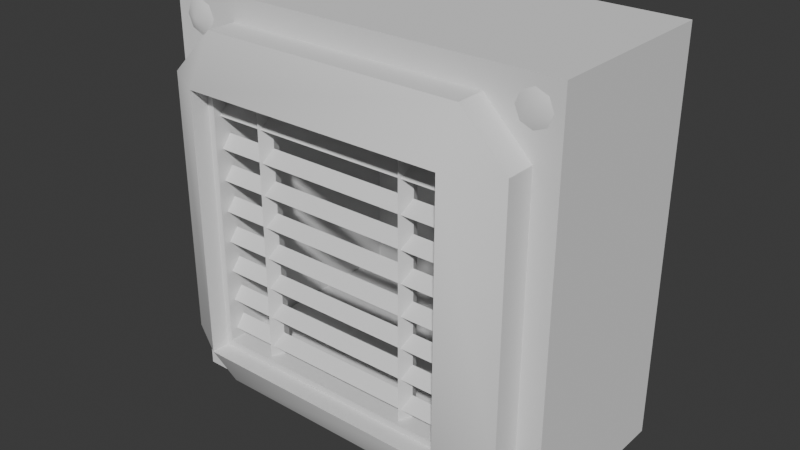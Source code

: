 # Source: Greeblie_Size1_TypeA.blend  (saved by Blender 5.2.44; exported with 4.5.12 LTS)
import bpy
from mathutils import Matrix  # noqa: F401  (used for matrix-valued properties, if any)

bpy.ops.wm.read_factory_settings(use_empty=True)
scene = bpy.context.scene
scene.name = 'Scene'

# ---- collections
col_collection = bpy.data.collections.new('Collection'); scene.collection.children.link(col_collection)

# ---- world
world_world = bpy.data.worlds.new('World'); scene.world = world_world
world_world.use_nodes = True; world_world.node_tree.nodes.clear()
_N = world_world.node_tree.nodes; _L = world_world.node_tree.links
n0 = _N.new('ShaderNodeOutputWorld'); n0.name = 'World Output'; n0.location = (200, 100)
n1 = _N.new('ShaderNodeBackground'); n1.name = 'Background'; n1.location = (-200, 100)
n1.inputs[0].default_value = (0.05088, 0.05088, 0.05088, 1.0)
_L.new(n1.outputs[0], n0.inputs[0])
n0.is_active_output = True
world_world.color = (0.05088, 0.05088, 0.05088)
world_world.sun_shadow_jitter_overblur = 0.0

# ---- meshes
me_circle_001 = bpy.data.meshes.new('Circle.001')
me_circle_001.from_pydata([(-0.3917, 0.007554, 0.4346), (-0.4038, 0.007554, 0.4639), (-0.4331, 0.007554, 0.476), (-0.4624, 0.007554, 0.4639), (-0.4745, 0.007554, 0.4346), (-0.4624, 0.007554, 0.4053), (-0.4331, 0.007554, 0.3932), (-0.4038, 0.007554, 0.4053), (-0.4331, -0.01181, 0.4346), (0.4778, 0.007554, 0.4346), (0.4656, 0.007554, 0.4639), (0.4363, 0.007554, 0.476), (0.407, 0.007554, 0.4639), (0.3949, 0.007554, 0.4346), (0.407, 0.007554, 0.4053), (0.4363, 0.007554, 0.3932), (0.4656, 0.007554, 0.4053), (0.4363, -0.01181, 0.4346), (-0.3917, 0.007554, -0.4348), (-0.4038, 0.007554, -0.4055), (-0.4331, 0.007554, -0.3934), (-0.4624, 0.007554, -0.4055), (-0.4745, 0.007554, -0.4348), (-0.4624, 0.007554, -0.4641), (-0.4331, 0.007554, -0.4763), (-0.4038, 0.007554, -0.4641), (-0.4331, -0.01181, -0.4348), (0.4778, 0.007554, -0.4348), (0.4656, 0.007554, -0.4055), (0.4363, 0.007554, -0.3934), (0.407, 0.007554, -0.4055), (0.3949, 0.007554, -0.4348), (0.407, 0.007554, -0.4641), (0.4363, 0.007554, -0.4763), (0.4656, 0.007554, -0.4641), (0.4363, -0.01181, -0.4348), (-0.5008, 0.4625, -0.4991), (-0.5008, 0.4625, 0.5009), (0.4992, 0.4625, -0.4991), (0.4992, 0.4625, 0.5009), (-0.3111, -0.08191, 0.3112), (0.3095, -0.08191, 0.3112), (-0.3111, -0.08191, -0.3094), (0.3095, -0.08191, -0.3094), (0.4992, 0.007846, 0.5009), (0.4992, 0.007846, -0.4991), (-0.5008, 0.007846, -0.4991), (-0.5008, 0.007846, 0.5009), (-0.3276, -0.1278, -0.3259), (-0.3276, -0.1278, 0.3277), (0.326, -0.1278, 0.3277), (0.326, -0.1278, -0.3259), (-0.3276, 0.007846, -0.4396), (-0.4413, 0.007846, -0.3259), (-0.5008, 0.007846, -0.4991), (-0.4413, 0.007846, 0.3277), (-0.3276, 0.007846, 0.4414), (-0.5008, 0.007846, 0.5009), (0.4397, 0.007846, -0.3259), (0.326, 0.007846, -0.4396), (0.4992, 0.007846, -0.4991), (0.326, 0.007846, 0.4414), (0.4397, 0.007846, 0.3277), (0.4992, 0.007846, 0.5009), (0.4397, -0.06598, 0.3277), (0.326, -0.06598, 0.4414), (0.326, -0.06598, -0.4396), (0.4397, -0.06598, -0.3259), (-0.4413, -0.06598, -0.3259), (-0.3276, -0.06598, -0.4396), (-0.3276, -0.06598, 0.4414), (-0.4413, -0.06598, 0.3277), (-0.3276, -0.08191, 0.3277), (-0.3276, -0.08191, -0.3259), (0.326, -0.08191, 0.3277), (0.326, -0.08191, -0.3259), (-0.3111, 0.455, 0.3112), (-0.3111, 0.455, -0.3094), (0.3095, 0.455, 0.3112), (0.3095, 0.455, -0.3094), (-0.3201, -0.0399, -0.253), (-0.3201, -0.06404, -0.2828), (0.3185, -0.0399, -0.253), (0.3185, -0.06404, -0.2828), (-0.3201, -0.0399, -0.1763), (-0.3201, -0.06404, -0.2061), (0.3185, -0.0399, -0.1763), (0.3185, -0.06404, -0.2061), (-0.3201, -0.0399, -0.09964), (-0.3201, -0.06404, -0.1295), (0.3185, -0.0399, -0.09964), (0.3185, -0.06404, -0.1295), (-0.3201, -0.0399, -0.02299), (-0.3201, -0.06404, -0.05282), (0.3185, -0.0399, -0.02299), (0.3185, -0.06404, -0.05282), (-0.3201, -0.0399, 0.05366), (-0.3201, -0.06404, 0.02384), (0.3185, -0.0399, 0.05366), (0.3185, -0.06404, 0.02384), (-0.3201, -0.0399, 0.1303), (-0.3201, -0.06404, 0.1005), (0.3185, -0.0399, 0.1303), (0.3185, -0.06404, 0.1005), (-0.3201, -0.0399, 0.207), (-0.3201, -0.06404, 0.1771), (0.3185, -0.0399, 0.207), (0.3185, -0.06404, 0.1771), (-0.3201, -0.0399, 0.2836), (-0.3201, -0.06404, 0.2538), (0.3185, -0.0399, 0.2836), (0.3185, -0.06404, 0.2538), (-0.2056, -0.03952, -0.3543), (-0.1906, -0.06952, -0.3543), (-0.1756, -0.03952, -0.3543), (-0.1906, -0.009524, -0.3543), (-0.2056, -0.03952, 0.348), (-0.1906, -0.06952, 0.348), (-0.1756, -0.03952, 0.348), (-0.1906, -0.009524, 0.348), (0.176, -0.03952, -0.3543), (0.191, -0.06952, -0.3543), (0.206, -0.03952, -0.3543), (0.191, -0.009524, -0.3543), (0.176, -0.03952, 0.348), (0.191, -0.06952, 0.348), (0.206, -0.03952, 0.348), (0.191, -0.009524, 0.348)], [], [(8, 0, 1), (8, 1, 2), (8, 2, 3), (8, 3, 4), (8, 4, 5), (8, 5, 6), (8, 6, 7), (8, 7, 0), (17, 9, 10), (17, 10, 11), (17, 11, 12), (17, 12, 13), (17, 13, 14), (17, 14, 15), (17, 15, 16), (17, 16, 9), (26, 18, 19), (26, 19, 20), (26, 20, 21), (26, 21, 22), (26, 22, 23), (26, 23, 24), (26, 24, 25), (26, 25, 18), (35, 27, 28), (35, 28, 29), (35, 29, 30), (35, 30, 31), (35, 31, 32), (35, 32, 33), (35, 33, 34), (35, 34, 27), (38, 39, 44, 45), (71, 49, 70), (46, 47, 37, 36), (38, 45, 46, 36), (44, 39, 37, 47), (69, 66, 51, 48), (66, 67, 51), (48, 49, 71, 68), (43, 41, 78, 79), (68, 69, 48), (48, 51, 75, 73), (49, 50, 65, 70), (67, 64, 50, 51), (52, 53, 54), (55, 56, 57), (58, 59, 60), (61, 62, 63), (55, 71, 70, 56), (64, 62, 61, 65), (66, 59, 58, 67), (52, 69, 68, 53), (52, 59, 66, 69), (54, 53, 55, 57, 47, 46), (60, 59, 52, 54, 46, 45), (55, 53, 68, 71), (57, 56, 61, 63, 44, 47), (61, 56, 70, 65), (58, 62, 64, 67), (63, 62, 58, 60, 45, 44), (50, 64, 65), (49, 48, 73, 72), (50, 49, 72, 74), (51, 50, 74, 75), (42, 40, 72, 73), (40, 41, 74, 72), (41, 43, 75, 74), (43, 42, 73, 75), (79, 78, 76, 77), (40, 42, 77, 76), (42, 43, 79, 77), (41, 40, 76, 78), (80, 81, 83, 82), (84, 85, 87, 86), (88, 89, 91, 90), (92, 93, 95, 94), (96, 97, 99, 98), (100, 101, 103, 102), (104, 105, 107, 106), (108, 109, 111, 110), (112, 116, 119, 115), (113, 117, 116, 112), (114, 118, 117, 113), (115, 119, 118, 114), (120, 124, 127, 123), (121, 125, 124, 120), (122, 126, 125, 121), (123, 127, 126, 122)])
me_circle_001.polygons.foreach_set('use_smooth', [True] * 89)
_k = set([(36, 46), (37, 47), (38, 45), (39, 44), (40, 41), (40, 42), (40, 76), (41, 43), (41, 78), (42, 43), (42, 77), (43, 79), (44, 45), (44, 47), (45, 46), (46, 47), (48, 49), (48, 51), (48, 73), (49, 50), (49, 72), (50, 51), (50, 74), (51, 75), (52, 53), (52, 59), (52, 69), (53, 55), (53, 68), (55, 56), (55, 71), (56, 61), (56, 70), (58, 59), (58, 62), (58, 67), (59, 66), (61, 62), (61, 65), (62, 64), (64, 65), (64, 67), (65, 70), (66, 67), (66, 69), (68, 69), (68, 71), (70, 71), (72, 73), (72, 74), (73, 75), (74, 75), (76, 77), (76, 78), (77, 79), (78, 79), (112, 116), (113, 117), (114, 118), (115, 119), (120, 124), (121, 125), (122, 126), (123, 127)])
me_circle_001.attributes.new('sharp_edge', 'BOOLEAN', 'EDGE').data.foreach_set('value', [ (min(e.vertices), max(e.vertices)) in _k for e in me_circle_001.edges])
_uv = me_circle_001.uv_layers.new(name='UVMap')
_uv.uv.foreach_set('vector', [0.0, 0.0, 0.0, 0.0, 0.0, 0.0, 0.0, 0.0, 0.0, 0.0, 0.0, 0.0, 0.0, 0.0, 0.0, 0.0, 0.0, 0.0, 0.0, 0.0, 0.0, 0.0, 0.0, 0.0, 0.0, 0.0, 0.0, 0.0, 0.0, 0.0, 0.0, 0.0, 0.0, 0.0, 0.0, 0.0, 0.0, 0.0, 0.0, 0.0, 0.0, 0.0, 0.0, 0.0, 0.0, 0.0, 0.0, 0.0, 0.0, 0.0, 0.0, 0.0, 0.0, 0.0, 0.0, 0.0, 0.0, 0.0, 0.0, 0.0, 0.0, 0.0, 0.0, 0.0, 0.0, 0.0, 0.0, 0.0, 0.0, 0.0, 0.0, 0.0, 0.0, 0.0, 0.0, 0.0, 0.0, 0.0, 0.0, 0.0, 0.0, 0.0, 0.0, 0.0, 0.0, 0.0, 0.0, 0.0, 0.0, 0.0, 0.0, 0.0, 0.0, 0.0, 0.0, 0.0, 0.0, 0.0, 0.0, 0.0, 0.0, 0.0, 0.0, 0.0, 0.0, 0.0, 0.0, 0.0, 0.0, 0.0, 0.0, 0.0, 0.0, 0.0, 0.0, 0.0, 0.0, 0.0, 0.0, 0.0, 0.0, 0.0, 0.0, 0.0, 0.0, 0.0, 0.0, 0.0, 0.0, 0.0, 0.0, 0.0, 0.0, 0.0, 0.0, 0.0, 0.0, 0.0, 0.0, 0.0, 0.0, 0.0, 0.0, 0.0, 0.0, 0.0, 0.0, 0.0, 0.0, 0.0, 0.0, 0.0, 0.0, 0.0, 0.0, 0.0, 0.0, 0.0, 0.0, 0.0, 0.0, 0.0, 0.0, 0.0, 0.0, 0.0, 0.0, 0.0, 0.0, 0.0, 0.0, 0.0, 0.0, 0.0, 0.0, 0.0, 0.0, 0.0, 0.0, 0.0, 0.0, 0.0, 0.0, 0.0, 0.0, 0.0, 0.0, 0.0, 0.0, 0.0, 0.0, 0.0, 0.375, 0.25, 0.625, 0.25, 0.625, 0.5, 0.375, 0.5, 0.5817, 0.7351, 0.5817, 0.7067, 0.6101, 0.7067, 0.375, 0.75, 0.625, 0.75, 0.625, 1.0, 0.375, 1.0, 0.125, 0.5, 0.375, 0.5, 0.375, 0.75, 0.125, 0.75, 0.625, 0.5, 0.875, 0.5, 0.875, 0.75, 0.625, 0.75, 0.3899, 0.7067, 0.3899, 0.5433, 0.4183, 0.5433, 0.4183, 0.7067, 0.3899, 0.5433, 0.4183, 0.5149, 0.4183, 0.5433, 0.4183, 0.7067, 0.5817, 0.7067, 0.5817, 0.7351, 0.4183, 0.7351, 0.4224, 0.5474, 0.5776, 0.5474, 0.5776, 0.5474, 0.4224, 0.5474, 0.4183, 0.7351, 0.3899, 0.7067, 0.4183, 0.7067, 0.4183, 0.7067, 0.4183, 0.5433, 0.4183, 0.5433, 0.4183, 0.7067, 0.5817, 0.7067, 0.5817, 0.5433, 0.6101, 0.5433, 0.6101, 0.7067, 0.4183, 0.5149, 0.5817, 0.5149, 0.5817, 0.5433, 0.4183, 0.5433, 0.3899, 0.7067, 0.4112, 0.7351, 0.375, 0.75, 0.5817, 0.7351, 0.6101, 0.7138, 0.625, 0.75, 0.4183, 0.5149, 0.3899, 0.5362, 0.375, 0.5, 0.6101, 0.5433, 0.5888, 0.5149, 0.625, 0.5, 0.5817, 0.7351, 0.5817, 0.7351, 0.6101, 0.7067, 0.6101, 0.7138, 0.5817, 0.5149, 0.5888, 0.5149, 0.6101, 0.5433, 0.6101, 0.5433, 0.3899, 0.5433, 0.3899, 0.5362, 0.4183, 0.5149, 0.4183, 0.5149, 0.3899, 0.7067, 0.3899, 0.7067, 0.4183, 0.7351, 0.4112, 0.7351, 0.3899, 0.7067, 0.3899, 0.5362, 0.3899, 0.5433, 0.3899, 0.7067, 0.375, 0.75, 0.4112, 0.7351, 0.5817, 0.7351, 0.625, 0.75, 0.625, 0.75, 0.375, 0.75, 0.375, 0.5, 0.3899, 0.5362, 0.3899, 0.7067, 0.375, 0.75, 0.375, 0.75, 0.375, 0.5, 0.5817, 0.7351, 0.4112, 0.7351, 0.4183, 0.7351, 0.5817, 0.7351, 0.625, 0.75, 0.6101, 0.7138, 0.6101, 0.5433, 0.625, 0.5, 0.625, 0.5, 0.625, 0.75, 0.6101, 0.5433, 0.6101, 0.7138, 0.6101, 0.7067, 0.6101, 0.5433, 0.4183, 0.5149, 0.5888, 0.5149, 0.5817, 0.5149, 0.4183, 0.5149, 0.625, 0.5, 0.5888, 0.5149, 0.4183, 0.5149, 0.375, 0.5, 0.375, 0.5, 0.625, 0.5, 0.5817, 0.5433, 0.5817, 0.5149, 0.6101, 0.5433, 0.5817, 0.7067, 0.4183, 0.7067, 0.4183, 0.7067, 0.5817, 0.7067, 0.5817, 0.5433, 0.5817, 0.7067, 0.5817, 0.7067, 0.5817, 0.5433, 0.4183, 0.5433, 0.5817, 0.5433, 0.5817, 0.5433, 0.4183, 0.5433, 0.4224, 0.7026, 0.5776, 0.7026, 0.5817, 0.7067, 0.4183, 0.7067, 0.5776, 0.7026, 0.5776, 0.5474, 0.5817, 0.5433, 0.5817, 0.7067, 0.5776, 0.5474, 0.4224, 0.5474, 0.4183, 0.5433, 0.5817, 0.5433, 0.4224, 0.5474, 0.4224, 0.7026, 0.4183, 0.7067, 0.4183, 0.5433, 0.4224, 0.5474, 0.5776, 0.5474, 0.5776, 0.7026, 0.4224, 0.7026, 0.5776, 0.7026, 0.4224, 0.7026, 0.4224, 0.7026, 0.5776, 0.7026, 0.4224, 0.7026, 0.4224, 0.5474, 0.4224, 0.5474, 0.4224, 0.7026, 0.5776, 0.5474, 0.5776, 0.7026, 0.5776, 0.7026, 0.5776, 0.5474, 0.0, 0.0, 1.0, 0.0, 1.0, 1.0, 0.0, 1.0, 0.0, 0.0, 1.0, 0.0, 1.0, 1.0, 0.0, 1.0, 0.0, 0.0, 1.0, 0.0, 1.0, 1.0, 0.0, 1.0, 0.0, 0.0, 1.0, 0.0, 1.0, 1.0, 0.0, 1.0, 0.0, 0.0, 1.0, 0.0, 1.0, 1.0, 0.0, 1.0, 0.0, 0.0, 1.0, 0.0, 1.0, 1.0, 0.0, 1.0, 0.0, 0.0, 1.0, 0.0, 1.0, 1.0, 0.0, 1.0, 0.0, 0.0, 1.0, 0.0, 1.0, 1.0, 0.0, 1.0, 0.0, 1.0, 1.0, 1.0, 1.0, 0.75, 0.0, 0.75, 0.0, 0.25, 1.0, 0.25, 1.0, 0.0, 0.0, 0.0, 0.0, 0.5, 1.0, 0.5, 1.0, 0.25, 0.0, 0.25, 0.0, 0.75, 1.0, 0.75, 1.0, 0.5, 0.0, 0.5, 0.0, 1.0, 1.0, 1.0, 1.0, 0.75, 0.0, 0.75, 0.0, 0.25, 1.0, 0.25, 1.0, 0.0, 0.0, 0.0, 0.0, 0.5, 1.0, 0.5, 1.0, 0.25, 0.0, 0.25, 0.0, 0.75, 1.0, 0.75, 1.0, 0.5, 0.0, 0.5])
me_circle_001.update()

# ---- objects
ob_greeblie_size1_typea_col = bpy.data.objects.new('Greeblie_Size1_TypeA-col', me_circle_001)

# ---- transforms, parenting, visibility, modifiers, constraints
ob_greeblie_size1_typea_col.location = (0.0, 0.0, 0.0)

# ---- collection membership
col_collection.objects.link(ob_greeblie_size1_typea_col)

# ---- scene / render settings (as saved in the file)
scene.frame_start = 1; scene.frame_end = 250; scene.frame_set(1)
scene.render.engine = 'BLENDER_EEVEE_NEXT'
scene.render.bake_bias = 0.0
scene.render.bake_samples = 0
scene.render.compositor_device = 'GPU'
scene.eevee.use_volume_custom_range = False
scene.eevee.fast_gi_thickness_near = 0.1
scene.eevee.fast_gi_thickness_far = 0.0
scene.eevee.ray_tracing_options.screen_trace_thickness = 0.1
bpy.context.view_layer.update()

# ---- added for rendering (the .blend has no active camera and no usable light): camera, sun
cam_auto = bpy.data.cameras.new('AutoCamera')
cam_auto.lens = 50.0
cam_auto.sensor_width = 36.0
cam_auto.clip_end = 1000.0
ob_auto_camera = bpy.data.objects.new('AutoCamera', cam_auto)
scene.collection.objects.link(ob_auto_camera)
ob_auto_camera.location = (1.41705, -1.53411, 1.13522)
ob_auto_camera.rotation_euler = (1.09748, -7.21219e-08, 0.694738)
scene.camera = ob_auto_camera
light_auto_sun = bpy.data.lights.new('AutoSun', 'SUN')
light_auto_sun.energy = 3.0
light_auto_sun.angle = 0.0523599
ob_auto_sun = bpy.data.objects.new('AutoSun', light_auto_sun)
scene.collection.objects.link(ob_auto_sun)
ob_auto_sun.rotation_euler = (0.872665, 0.174533, 0.523599)
bpy.context.view_layer.update()
